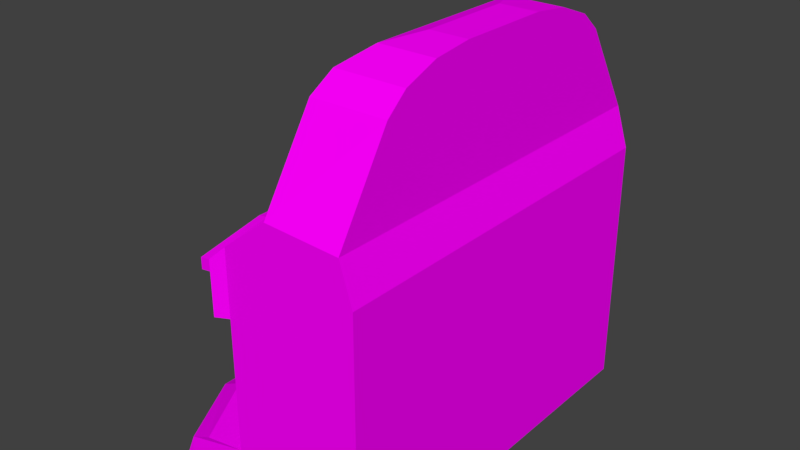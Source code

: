 # Source: fireplace1.blend  (saved by Blender 2.77.0; exported with 4.5.12 LTS)
import bpy
from mathutils import Matrix  # noqa: F401  (used for matrix-valued properties, if any)

bpy.ops.wm.read_factory_settings(use_empty=True)
scene = bpy.context.scene
scene.name = 'Scene'

# ---- collections
col_collection_1 = bpy.data.collections.new('Collection 1'); scene.collection.children.link(col_collection_1)

# ---- images (referenced by path relative to the original .blend; pixels are not part of the script)
import os
ASSET_DIR = os.environ.get("B2B_ASSET_DIR", "")  # directory of the original .blend (textures are referenced by path, not embedded)
HERE = os.path.dirname(os.path.abspath(__file__))  # packed textures are extracted next to this script under _unpacked/

def load_image(name, relpath, width, height, colorspace="sRGB"):
    """Load a texture the original file referenced (path relative to the .blend, or extracted next to this script)."""
    p = next((c for c in (os.path.join(HERE, relpath), os.path.join(ASSET_DIR, relpath)) if relpath and os.path.exists(c)), "")
    if p:
        img = bpy.data.images.load(p, check_existing=True)
        img.name = name
    else:  # same state as the original file: an image datablock whose file is absent (Cycles renders it pink)
        img = bpy.data.images.new(name, width, height)
        img.source = "FILE"
        img.filepath = "//" + (relpath or name)
    img.colorspace_settings.name = colorspace
    return img
img_colorpalette_jpg_001 = load_image('colorPalette.jpg.001', 'colorPalette.jpg', 1024, 1024, 'sRGB')

# ---- materials (node trees are filled in below, after node groups)
mat_material = bpy.data.materials.new('Material')
mat_material.alpha_threshold = 0.0
mat_material.roughness = 0.5
mat_material.line_color = (0.0, 0.0, 0.0, 1.0)

# ---- material node trees
mat_material.use_nodes = True; mat_material.node_tree.nodes.clear()
_N = mat_material.node_tree.nodes; _L = mat_material.node_tree.links
n0 = _N.new('ShaderNodeOutputMaterial'); n0.name = 'Material Output'; n0.location = (300, 300)
n1 = _N.new('ShaderNodeBsdfDiffuse'); n1.name = 'Diffuse BSDF'; n1.location = (10, 300)
n2 = _N.new('ShaderNodeTexImage'); n2.name = 'Image Texture'; n2.location = (228, 132)
n2.width = 140
n2.image = img_colorpalette_jpg_001
n3 = _N.new('ShaderNodeTexCoord'); n3.name = 'Texture Coordinate'; n3.location = (-183, 230)
_L.new(n1.outputs[0], n0.inputs[0])
_L.new(n3.outputs[2], n2.inputs[0])
_L.new(n2.outputs[0], n1.inputs[0])
n0.is_active_output = True

# ---- world
world_world = bpy.data.worlds.new('World'); scene.world = world_world
world_world.color = (0.05088, 0.05088, 0.05088)
world_world.use_sun_shadow = False
world_world.sun_shadow_jitter_overblur = 0.0
world_world.cycles.sampling_method = 'MANUAL'

# ---- meshes
me_cube = bpy.data.meshes.new('Cube')
me_cube.from_pydata([(1.0, 2.895, -0.9549), (1.0, -2.895, -0.9549), (-1.0, -2.895, -0.9216), (-1.0, 2.895, -0.9216), (1.0, 2.895, 1.615), (1.0, -2.895, 1.615), (-1.0, -2.895, 1.682), (-1.0, 2.895, 1.682), (1.0, 1.962, -0.9081), (1.0, -1.962, -0.9081), (-1.0, -1.918, -0.8582), (-1.0, 1.918, -0.8582), (1.0, 1.405, 1.807), (1.0, -1.405, 1.807), (-1.337, -2.981, 1.657), (-1.337, -2.981, 1.821), (1.0, 2.895, 0.9893), (1.0, -2.895, 0.9893), (-1.0, -2.895, 1.051), (-1.0, 2.895, 1.051), (-1.194, 2.981, 1.676), (-1.194, 2.981, 1.044), (1.0, 1.405, 1.2), (1.0, -1.405, 1.2), (0.001298, -1.918, -0.8582), (0.001298, 1.918, -0.8582), (-1.194, -2.981, 1.676), (-1.194, -2.981, 1.044), (-1.0, -1.081, 1.682), (-1.0, -1.918, 0.8676), (-1.0, -2.755, 1.107), (1.0, -2.895, 1.772), (-1.0, -1.5, 1.556), (-1.0, -1.806, 1.23), (-1.0, 1.918, 0.8676), (-1.0, 1.081, 1.682), (1.0, -2.895, 1.935), (-1.0, 2.755, 1.107), (-1.0, 1.806, 1.23), (-1.0, 1.5, 1.556), (0.001298, -1.918, 0.7404), (0.001298, -1.081, 1.582), (0.001298, -1.806, 1.067), (0.001298, -1.5, 1.386), (0.001298, 1.081, 1.582), (0.001298, 1.918, 0.7404), (0.001298, 1.5, 1.386), (0.001298, 1.806, 1.067), (-1.194, 1.405, 1.968), (-1.194, -1.405, 1.968), (-1.194, 2.755, 1.099), (-1.194, 1.081, 1.673), (-1.194, -1.081, 1.673), (-1.194, -2.755, 1.099), (-1.194, -1.61, 1.819), (-1.194, 1.61, 1.819), (1.0, 2.895, 1.772), (-1.0, 2.895, 1.847), (-1.0, -2.895, 1.847), (-1.0, 2.895, 2.034), (1.0, 2.895, 1.935), (-1.0, -2.895, 2.034), (-1.194, -2.019, 2.026), (-1.194, 2.019, 2.026), (-1.194, -2.981, 1.841), (-1.194, 2.981, 1.841), (-1.337, 2.981, 1.821), (-1.337, 2.981, 1.657), (-1.337, 2.019, 1.847), (-1.337, 2.019, 2.002), (-1.337, -2.019, 1.847), (-1.337, -2.019, 2.002), (-1.0, -1.918, -0.8582), (-1.0, 1.918, -0.8582), (0.001298, -1.918, -0.8582), (0.001298, 1.918, -0.8582), (1.0, -1.962, -1.053), (1.0, -2.895, -1.094), (1.0, 2.895, -1.094), (-1.0, 2.895, -1.838), (-1.0, -2.895, -1.838), (-1.0, 1.918, -1.824), (1.0, 1.962, -1.053), (-1.0, -1.918, -1.824), (-1.0, -1.918, -1.009), (-1.0, 1.918, -1.009), (0.001298, -1.918, -1.009), (0.001298, 1.918, -1.009), (1.0, -1.962, -1.836), (1.0, -2.895, -1.84), (1.0, 2.895, -1.84), (-1.0, 2.895, -1.838), (-1.0, -2.895, -1.838), (-1.0, 1.918, -1.824), (1.0, 1.962, -1.836), (-1.0, -1.918, -1.824), (-1.0, -1.918, -1.824), (-1.0, 1.918, -1.824), (0.001298, -1.918, -1.824), (0.001298, 1.918, -1.824), (-2.519, 1.918, -1.839), (-2.519, -1.918, -1.839), (-1.965, 2.981, -1.84), (-1.965, -2.981, -1.84), (0.8142, 2.895, 2.528), (0.8142, -2.895, 2.528), (-0.3042, -2.895, 2.581), (-0.3042, 2.895, 2.581), (-0.8317, 0.1761, -0.4649), (-0.245, -0.8786, -0.5214), (-0.7407, 0.2267, -0.5114), (-0.1541, -0.828, -0.5539), (-0.6845, 0.2579, -0.6243), (-0.09786, -0.7967, -0.6568), (-0.6845, 0.2579, -0.7592), (-0.09786, -0.7967, -0.7893), (-0.7407, 0.2267, -0.8651), (-0.1541, -0.828, -0.8998), (-0.8317, 0.1761, -0.903), (-0.245, -0.8786, -0.9468), (-0.9226, 0.1255, -0.859), (-0.336, -0.9292, -0.914), (-0.9788, 0.09423, -0.7487), (-0.3922, -0.9604, -0.814), (-0.9788, 0.09423, -0.6129), (-0.3922, -0.9604, -0.6835), (-0.9226, 0.1255, -0.5039), (-0.336, -0.9292, -0.5715), (-0.3069, 0.5981, -0.6462), (-0.5064, -0.2403, -0.04082), (-0.2279, 0.5658, -0.6705), (-0.4274, -0.2726, -0.07154), (-0.1852, 0.5206, -0.7437), (-0.3847, -0.3178, -0.1567), (-0.1952, 0.4797, -0.837), (-0.3947, -0.3588, -0.2624), (-0.254, 0.4587, -0.9145), (-0.4535, -0.3797, -0.3484), (-0.3392, 0.4657, -0.947), (-0.5387, -0.3727, -0.3782), (-0.4182, 0.498, -0.9227), (-0.6177, -0.3404, -0.3388), (-0.4609, 0.5432, -0.8507), (-0.6604, -0.2952, -0.25), (-0.4509, 0.5841, -0.7581), (-0.6504, -0.2543, -0.1439), (-0.3921, 0.6051, -0.6799), (-0.5916, -0.2333, -0.06286), (-2.076, 1.918, -0.8965), (-2.519, 1.918, -1.366), (-2.39, 1.918, -1.052), (-2.519, -1.918, -1.366), (-2.076, -1.918, -0.8965), (-2.39, -1.918, -1.052), (-1.965, 2.981, -1.37), (-1.521, 2.981, -0.9257), (-1.835, 2.981, -1.064), (-1.521, -2.981, -0.9257), (-1.965, -2.981, -1.37), (-1.835, -2.981, -1.064), (0.001298, 2.514e-07, 1.574), (-1.194, 5.986e-07, 1.827), (-1.0, 7.144e-07, 1.556), (-1.194, 7.144e-07, 1.55), (0.8142, 2.092, 3.828), (0.8142, 0.6927, 4.365), (0.8142, 1.784, 4.096), (0.8142, 1.271, 4.293), (0.8142, -0.6927, 4.365), (0.8142, -2.092, 3.828), (0.8142, -1.271, 4.293), (0.8142, -1.784, 4.096), (-0.3042, -2.101, 3.829), (0.2459, -0.6927, 4.365), (-0.2305, -1.788, 4.097), (-0.02915, -1.272, 4.293), (0.2459, 0.6927, 4.365), (-0.3042, 2.101, 3.829), (-0.02915, 1.272, 4.293), (-0.2305, 1.788, 4.097), (-0.2405, -0.8331, -0.145), (-0.8362, -1.818, -0.5122), (-0.15, -0.8682, -0.2047), (-0.7456, -1.857, -0.5586), (-0.09408, -0.8648, -0.3219), (-0.6897, -1.857, -0.6662), (-0.09408, -0.8246, -0.4506), (-0.6897, -1.817, -0.7927), (-0.15, -0.7627, -0.5422), (-0.7456, -1.754, -0.8887), (-0.2405, -0.7023, -0.5631), (-0.8362, -1.691, -0.9183), (-0.331, -0.6664, -0.5057), (-0.9267, -1.652, -0.8716), (-0.387, -0.6691, -0.391), (-0.9826, -1.651, -0.7666), (-0.387, -0.7096, -0.2614), (-0.9826, -1.69, -0.6421), (-0.331, -0.7724, -0.1669), (-0.9267, -1.754, -0.5447), (-0.3322, 0.6172, -0.145), (-0.8546, 1.643, -0.5122), (-0.4098, 0.5589, -0.2047), (-0.9357, 1.587, -0.5586), (-0.4364, 0.5095, -0.3219), (-0.9649, 1.539, -0.6662), (-0.4022, 0.4883, -0.4506), (-0.9313, 1.518, -0.7927), (-0.3201, 0.5032, -0.5422), (-0.848, 1.532, -0.8887), (-0.2211, 0.5482, -0.5631), (-0.7467, 1.576, -0.9183), (-0.1428, 0.6062, -0.5057), (-0.6656, 1.632, -0.8716), (-0.1156, 0.6551, -0.391), (-0.6357, 1.679, -0.7666), (-0.15, 0.6765, -0.2614), (-0.6688, 1.7, -0.6421), (-0.2329, 0.6621, -0.1669), (-0.7525, 1.686, -0.5447)], [], [(9, 1, 77, 76), (7, 20, 65, 57), (23, 13, 5, 17), (17, 5, 6, 18), (11, 34, 37, 19, 3), (16, 0, 3, 19), (10, 29, 40, 24), (28, 162, 160, 41), (16, 4, 12, 22), (22, 12, 13, 23), (26, 64, 15, 14), (26, 6, 58, 64), (72, 74, 86, 84), (1, 2, 80, 77), (8, 22, 23, 9), (0, 16, 22, 8), (11, 10, 72, 73), (63, 65, 66, 69), (4, 16, 19, 7), (24, 40, 42, 43, 41, 160, 44, 46, 47, 45, 25), (1, 17, 18, 2), (9, 23, 17, 1), (52, 54, 49, 161, 163), (34, 11, 25, 45), (7, 19, 21, 20), (30, 18, 27, 53), (32, 33, 30), (33, 29, 30), (28, 41, 43, 32), (32, 43, 42, 33), (33, 42, 40, 29), (34, 45, 47, 38), (38, 47, 46, 39), (39, 46, 44, 35), (2, 18, 30, 29, 10), (28, 30, 53, 52), (18, 6, 26, 27), (27, 26, 49, 54, 53), (50, 55, 48, 20, 21), (50, 51, 55), (53, 54, 52), (13, 12, 60, 36), (35, 162, 163, 51), (37, 35, 51, 50), (19, 37, 50, 21), (6, 5, 31, 58), (36, 61, 58, 31), (56, 57, 59, 60), (60, 59, 107, 104), (59, 57, 65, 63), (58, 61, 62, 64), (61, 59, 63, 62), (5, 13, 36, 31), (4, 7, 57, 56), (12, 4, 56, 60), (20, 48, 68, 67), (68, 70, 71, 69), (67, 68, 69, 66), (70, 14, 15, 71), (49, 26, 14, 70), (62, 63, 69, 71), (65, 20, 67, 66), (64, 62, 71, 15), (48, 161, 49, 70, 68), (8, 9, 76, 82), (10, 24, 74, 72), (24, 25, 75, 74), (25, 11, 73, 75), (86, 87, 99, 98), (78, 82, 94, 90), (83, 81, 93, 95), (76, 77, 89, 88), (3, 79, 102, 154, 156, 155), (75, 73, 85, 87), (3, 0, 78, 79), (73, 72, 84, 85), (151, 149, 100, 101), (81, 83, 101, 100), (0, 8, 82, 78), (74, 75, 87, 86), (88, 89, 92, 95), (90, 94, 93, 91), (94, 88, 95, 93), (97, 96, 98, 99), (79, 78, 90, 91), (82, 76, 88, 94), (84, 86, 98, 96), (77, 80, 92, 89), (80, 83, 95, 92), (87, 85, 97, 99), (81, 79, 91, 93), (85, 84, 96, 97), (11, 3, 155, 148), (80, 2, 157, 159, 158, 103), (83, 80, 103, 101), (103, 158, 151, 101), (79, 81, 100, 102), (2, 10, 152, 157), (154, 102, 100, 149), (106, 105, 169, 172), (59, 61, 106, 107), (36, 60, 104, 105), (61, 36, 105, 106), (104, 107, 177, 164), (165, 176, 173, 168), (107, 106, 172, 177), (108, 109, 111, 110), (110, 111, 113, 112), (112, 113, 115, 114), (114, 115, 117, 116), (116, 117, 119, 118), (118, 119, 121, 120), (120, 121, 123, 122), (122, 123, 125, 124), (111, 109, 127, 125, 123, 121, 119, 117, 115, 113), (124, 125, 127, 126), (126, 127, 109, 108), (108, 110, 112, 114, 116, 118, 120, 122, 124, 126), (128, 129, 131, 130), (130, 131, 133, 132), (132, 133, 135, 134), (134, 135, 137, 136), (136, 137, 139, 138), (138, 139, 141, 140), (140, 141, 143, 142), (142, 143, 145, 144), (131, 129, 147, 145, 143, 141, 139, 137, 135, 133), (144, 145, 147, 146), (146, 147, 129, 128), (128, 130, 132, 134, 136, 138, 140, 142, 144, 146), (152, 148, 150, 153), (153, 150, 149, 151), (154, 149, 150, 156), (156, 150, 148, 155), (157, 152, 153, 159), (159, 153, 151, 158), (10, 11, 148, 152), (163, 162, 28, 52), (163, 161, 48, 55, 51), (160, 162, 35, 44), (173, 176, 178, 175), (175, 178, 179, 174), (174, 179, 177, 172), (176, 165, 167, 178), (178, 167, 166, 179), (179, 166, 164, 177), (172, 169, 171, 174), (174, 171, 170, 175), (175, 170, 168, 173), (105, 104, 164, 166, 167, 165, 168, 170, 171, 169), (38, 39, 37), (34, 38, 37), (180, 181, 183, 182), (182, 183, 185, 184), (184, 185, 187, 186), (186, 187, 189, 188), (188, 189, 191, 190), (190, 191, 193, 192), (192, 193, 195, 194), (194, 195, 197, 196), (183, 181, 199, 197, 195, 193, 191, 189, 187, 185), (196, 197, 199, 198), (198, 199, 181, 180), (180, 182, 184, 186, 188, 190, 192, 194, 196, 198), (200, 201, 203, 202), (202, 203, 205, 204), (204, 205, 207, 206), (206, 207, 209, 208), (208, 209, 211, 210), (210, 211, 213, 212), (212, 213, 215, 214), (214, 215, 217, 216), (203, 201, 219, 217, 215, 213, 211, 209, 207, 205), (216, 217, 219, 218), (218, 219, 201, 200), (200, 202, 204, 206, 208, 210, 212, 214, 216, 218)])
_uv = me_cube.uv_layers.new(name='UVMap')
_uv.uv.foreach_set('vector', [0.5066, 0.2569, 0.5073, 0.2569, 0.5073, 0.2572, 0.5066, 0.2572, 0.6337, 0.02468, 0.6337, 0.02515, 0.6334, 0.02515, 0.6334, 0.02468, 0.5063, 0.2533, 0.5063, 0.252, 0.5073, 0.252, 0.5073, 0.2533, 0.4992, 0.2414, 0.5, 0.2414, 0.5, 0.2463, 0.4992, 0.2463, 0.4949, 0.2479, 0.4949, 0.2507, 0.4944, 0.2515, 0.4942, 0.2515, 0.4942, 0.2479, 0.5012, 0.2414, 0.5035, 0.2414, 0.5035, 0.2463, 0.5012, 0.2463, 0.4988, 0.2414, 0.4988, 0.2386, 0.5004, 0.2386, 0.5004, 0.2414, 0.5022, 0.2396, 0.5022, 0.2386, 0.5037, 0.2386, 0.5037, 0.2396, 0.5037, 0.2533, 0.5037, 0.252, 0.5046, 0.252, 0.5046, 0.2533, 0.5046, 0.2533, 0.5046, 0.252, 0.5063, 0.252, 0.5063, 0.2533, 0.6332, 0.02515, 0.6334, 0.02515, 0.6334, 0.02549, 0.6332, 0.02549, 0.6332, 0.02515, 0.6332, 0.02468, 0.6334, 0.02468, 0.6334, 0.02515, 0.4943, 0.2452, 0.4943, 0.2476, 0.4941, 0.2476, 0.4941, 0.2452, 0.497, 0.2414, 0.497, 0.2463, 0.4968, 0.2463, 0.4968, 0.2414, 0.5043, 0.2569, 0.5046, 0.2533, 0.5063, 0.2533, 0.5066, 0.2569, 0.5037, 0.2569, 0.5037, 0.2533, 0.5046, 0.2533, 0.5043, 0.2569, 0.5073, 0.2572, 0.5073, 0.2572, 0.5073, 0.2572, 0.5073, 0.2572, 0.6402, 0.01573, 0.6402, 0.01481, 0.6404, 0.01481, 0.6404, 0.01573, 0.5005, 0.2414, 0.5012, 0.2414, 0.5012, 0.2463, 0.5005, 0.2463, 0.4954, 0.2478, 0.4971, 0.2478, 0.4974, 0.2479, 0.4976, 0.2482, 0.4976, 0.2486, 0.4976, 0.2496, 0.4976, 0.2507, 0.4976, 0.2511, 0.4974, 0.2514, 0.4971, 0.2515, 0.4954, 0.2515, 0.497, 0.2414, 0.4992, 0.2414, 0.4992, 0.2463, 0.497, 0.2463, 0.5066, 0.2569, 0.5063, 0.2533, 0.5073, 0.2533, 0.5073, 0.2569, 0.4938, 0.2533, 0.4943, 0.2528, 0.4946, 0.253, 0.4946, 0.2543, 0.4938, 0.2543, 0.4973, 0.241, 0.4973, 0.2382, 0.4988, 0.2382, 0.4988, 0.241, 0.5005, 0.2463, 0.5012, 0.2463, 0.5012, 0.2468, 0.5005, 0.2467, 0.5022, 0.2412, 0.5022, 0.2414, 0.5019, 0.2414, 0.5019, 0.2412, 0.5022, 0.24, 0.4988, 0.2382, 0.4967, 0.2394, 0.4988, 0.2382, 0.4962, 0.2386, 0.4967, 0.2394, 0.5022, 0.2396, 0.5037, 0.2396, 0.5037, 0.24, 0.5022, 0.24, 0.5022, 0.24, 0.5037, 0.24, 0.5037, 0.2403, 0.5022, 0.2403, 0.4988, 0.2382, 0.5004, 0.2382, 0.5004, 0.2386, 0.4988, 0.2386, 0.4973, 0.241, 0.4988, 0.241, 0.4988, 0.2414, 0.4973, 0.2414, 0.5022, 0.2369, 0.5037, 0.2369, 0.5037, 0.2372, 0.5022, 0.2372, 0.5022, 0.2372, 0.5037, 0.2372, 0.5037, 0.2376, 0.5022, 0.2376, 0.4968, 0.2358, 0.4968, 0.2394, 0.4967, 0.2394, 0.4962, 0.2386, 0.4962, 0.2358, 0.5022, 0.2396, 0.5022, 0.2412, 0.5019, 0.2412, 0.5019, 0.2396, 0.4992, 0.2463, 0.5, 0.2463, 0.5, 0.2467, 0.4992, 0.2468, 0.4938, 0.2515, 0.4946, 0.2515, 0.4946, 0.253, 0.4943, 0.2528, 0.4938, 0.2517, 0.4938, 0.2569, 0.4943, 0.2559, 0.4946, 0.2557, 0.4946, 0.2572, 0.4938, 0.2572, 0.4938, 0.2569, 0.4938, 0.2554, 0.4943, 0.2559, 0.4938, 0.2517, 0.4943, 0.2528, 0.4938, 0.2533, 0.6395, 0.03041, 0.6378, 0.03041, 0.6375, 0.03004, 0.6399, 0.03004, 0.5022, 0.2376, 0.5022, 0.2386, 0.5019, 0.2386, 0.5019, 0.2376, 0.5022, 0.236, 0.5022, 0.2376, 0.5019, 0.2376, 0.5019, 0.236, 0.5022, 0.2357, 0.5022, 0.236, 0.5019, 0.236, 0.5019, 0.2357, 0.6332, 0.02468, 0.6332, 0.01983, 0.6334, 0.01983, 0.6334, 0.02468, 0.6369, 0.01958, 0.6399, 0.01958, 0.6399, 0.0205, 0.6369, 0.0205, 0.6369, 0.01481, 0.6399, 0.01481, 0.6399, 0.01573, 0.6369, 0.01573, 0.6339, 0.02601, 0.6369, 0.02601, 0.6358, 0.02739, 0.6342, 0.02739, 0.6399, 0.01573, 0.6399, 0.01481, 0.6402, 0.01481, 0.6402, 0.01573, 0.6399, 0.0205, 0.6399, 0.01958, 0.6402, 0.01958, 0.6402, 0.0205, 0.6399, 0.01958, 0.6399, 0.01573, 0.6402, 0.01573, 0.6402, 0.01958, 0.6404, 0.03041, 0.6395, 0.03041, 0.6399, 0.03004, 0.6404, 0.03004, 0.6337, 0.01983, 0.6337, 0.02468, 0.6334, 0.02468, 0.6334, 0.01983, 0.6378, 0.03041, 0.6369, 0.03041, 0.6369, 0.03004, 0.6375, 0.03004, 0.6275, 0.02032, 0.6275, 0.01882, 0.6277, 0.0194, 0.6277, 0.02032, 0.6275, 0.02509, 0.6275, 0.02124, 0.6277, 0.02124, 0.6277, 0.02509, 0.6275, 0.02601, 0.6275, 0.02509, 0.6277, 0.02509, 0.6277, 0.02601, 0.6275, 0.02124, 0.6275, 0.02032, 0.6277, 0.02032, 0.6277, 0.02124, 0.6275, 0.01614, 0.6275, 0.01463, 0.6277, 0.01463, 0.6277, 0.01555, 0.6402, 0.01958, 0.6402, 0.01573, 0.6404, 0.01573, 0.6404, 0.01958, 0.6334, 0.02515, 0.6337, 0.02515, 0.6337, 0.02549, 0.6334, 0.02549, 0.6402, 0.0205, 0.6402, 0.01958, 0.6404, 0.01958, 0.6404, 0.0205, 0.6275, 0.01882, 0.6275, 0.01748, 0.6275, 0.01614, 0.6277, 0.01555, 0.6277, 0.0194, 0.5043, 0.2569, 0.5066, 0.2569, 0.5066, 0.2572, 0.5043, 0.2572, 0.5073, 0.2572, 0.5073, 0.2572, 0.5073, 0.2572, 0.5073, 0.2572, 0.5073, 0.2572, 0.5073, 0.2572, 0.5073, 0.2572, 0.5073, 0.2572, 0.5073, 0.2572, 0.5073, 0.2572, 0.5073, 0.2572, 0.5073, 0.2572, 0.5073, 0.2572, 0.5073, 0.2572, 0.5073, 0.2572, 0.5073, 0.2572, 0.5073, 0.2572, 0.5073, 0.2572, 0.5073, 0.2572, 0.5073, 0.2572, 0.5073, 0.2572, 0.5073, 0.2572, 0.5073, 0.2572, 0.5073, 0.2572, 0.5073, 0.2572, 0.5073, 0.2572, 0.5073, 0.2572, 0.5073, 0.2572, 0.5035, 0.2463, 0.5037, 0.2463, 0.5037, 0.2473, 0.5036, 0.2473, 0.5035, 0.2472, 0.5035, 0.2468, 0.4957, 0.237, 0.4957, 0.2394, 0.4955, 0.2394, 0.4955, 0.237, 0.5035, 0.2463, 0.5035, 0.2414, 0.5037, 0.2414, 0.5037, 0.2463, 0.497, 0.2414, 0.497, 0.2378, 0.4972, 0.2378, 0.4972, 0.2414, 0.4942, 0.2374, 0.4942, 0.241, 0.4941, 0.241, 0.4941, 0.2374, 0.4945, 0.2466, 0.4945, 0.2429, 0.4954, 0.2429, 0.4954, 0.2466, 0.5037, 0.2569, 0.5043, 0.2569, 0.5043, 0.2572, 0.5037, 0.2572, 0.497, 0.2378, 0.497, 0.2414, 0.4968, 0.2414, 0.4968, 0.2378, 0.4946, 0.2524, 0.4946, 0.2515, 0.4976, 0.2515, 0.4976, 0.2525, 0.4946, 0.2572, 0.4946, 0.2562, 0.4976, 0.2562, 0.4976, 0.2572, 0.4946, 0.2562, 0.4946, 0.2524, 0.4976, 0.2525, 0.4976, 0.2562, 0.5004, 0.2414, 0.5004, 0.2378, 0.5019, 0.2378, 0.5019, 0.2414, 0.5073, 0.2572, 0.5073, 0.2572, 0.5073, 0.2572, 0.5073, 0.2572, 0.5073, 0.2572, 0.5073, 0.2572, 0.5073, 0.2572, 0.5073, 0.2572, 0.5073, 0.2572, 0.5073, 0.2572, 0.5073, 0.2572, 0.5073, 0.2572, 0.5073, 0.2572, 0.5073, 0.2572, 0.5073, 0.2572, 0.5073, 0.2572, 0.5073, 0.2572, 0.5073, 0.2572, 0.5073, 0.2572, 0.5073, 0.2572, 0.5073, 0.2572, 0.5073, 0.2572, 0.5073, 0.2572, 0.5073, 0.2572, 0.5073, 0.2572, 0.5073, 0.2572, 0.5073, 0.2572, 0.5073, 0.2572, 0.5073, 0.2572, 0.5073, 0.2572, 0.5073, 0.2572, 0.5073, 0.2572, 0.4945, 0.2373, 0.4945, 0.2362, 0.4949, 0.2362, 0.4952, 0.2373, 0.4968, 0.2463, 0.497, 0.2463, 0.497, 0.2468, 0.497, 0.2472, 0.4969, 0.2473, 0.4968, 0.2473, 0.4945, 0.2429, 0.4945, 0.2419, 0.4952, 0.2419, 0.4954, 0.2429, 0.4968, 0.2473, 0.4969, 0.2473, 0.4942, 0.2374, 0.4941, 0.2374, 0.4945, 0.2476, 0.4945, 0.2466, 0.4954, 0.2466, 0.4952, 0.2476, 0.4945, 0.2419, 0.4945, 0.2409, 0.4952, 0.2409, 0.4949, 0.2419, 0.5036, 0.2473, 0.5037, 0.2473, 0.4941, 0.241, 0.4942, 0.241, 0.6319, 0.02739, 0.6336, 0.02739, 0.6336, 0.03317, 0.6319, 0.03311, 0.6399, 0.01573, 0.6399, 0.01958, 0.6389, 0.01873, 0.6389, 0.01658, 0.6399, 0.03004, 0.6375, 0.03004, 0.638, 0.02867, 0.6393, 0.02867, 0.6308, 0.02601, 0.6339, 0.02601, 0.6336, 0.02739, 0.6319, 0.02739, 0.6342, 0.02739, 0.6358, 0.02739, 0.6358, 0.03311, 0.6341, 0.03317, 0.6326, 0.01663, 0.6326, 0.01525, 0.6331, 0.01525, 0.6331, 0.01663, 0.63, 0.02601, 0.6286, 0.02601, 0.6286, 0.02028, 0.63, 0.02028, 0.5525, 0.1419, 0.5525, 0.1648, 0.5516, 0.1647, 0.5516, 0.1419, 0.5516, 0.1419, 0.5516, 0.1647, 0.5505, 0.1647, 0.5505, 0.1419, 0.5505, 0.1419, 0.5505, 0.1647, 0.5497, 0.1648, 0.5497, 0.142, 0.5611, 0.1425, 0.5611, 0.16, 0.56, 0.16, 0.56, 0.1426, 0.56, 0.1426, 0.56, 0.16, 0.5591, 0.1593, 0.5591, 0.1419, 0.5469, 0.1648, 0.5469, 0.1419, 0.5478, 0.1419, 0.5478, 0.1647, 0.5478, 0.1647, 0.5478, 0.1419, 0.5489, 0.1419, 0.5489, 0.1647, 0.5489, 0.1647, 0.5489, 0.1419, 0.5497, 0.142, 0.5497, 0.1648, 0.5531, 0.1605, 0.554, 0.1604, 0.5549, 0.1615, 0.5555, 0.1632, 0.5555, 0.165, 0.5549, 0.1661, 0.554, 0.1662, 0.5531, 0.1651, 0.5525, 0.1634, 0.5525, 0.1616, 0.5571, 0.16, 0.5571, 0.1425, 0.5582, 0.1426, 0.5582, 0.16, 0.5582, 0.16, 0.5582, 0.1426, 0.5591, 0.1419, 0.5591, 0.1593, 0.5569, 0.1662, 0.556, 0.1661, 0.5555, 0.165, 0.5555, 0.1632, 0.556, 0.1615, 0.5569, 0.1604, 0.5578, 0.1605, 0.5584, 0.1616, 0.5584, 0.1634, 0.5578, 0.1651, 0.5645, 0.1419, 0.5645, 0.1604, 0.5637, 0.1604, 0.5637, 0.1419, 0.5637, 0.1419, 0.5637, 0.1604, 0.5628, 0.1604, 0.5628, 0.1419, 0.5548, 0.1419, 0.5548, 0.1604, 0.5541, 0.1604, 0.5541, 0.1419, 0.5541, 0.1419, 0.5541, 0.1604, 0.5532, 0.1604, 0.5532, 0.1419, 0.5532, 0.1419, 0.5532, 0.1604, 0.5525, 0.1604, 0.5525, 0.1419, 0.5611, 0.1604, 0.5611, 0.1419, 0.562, 0.1419, 0.562, 0.1604, 0.562, 0.1604, 0.562, 0.1419, 0.5628, 0.1419, 0.5628, 0.1604, 0.5571, 0.1419, 0.5571, 0.1604, 0.5564, 0.1604, 0.5564, 0.1419, 0.5606, 0.1654, 0.5598, 0.1659, 0.5589, 0.1654, 0.5584, 0.164, 0.5584, 0.1623, 0.5589, 0.161, 0.5598, 0.1604, 0.5606, 0.161, 0.5611, 0.1623, 0.5611, 0.164, 0.5564, 0.1419, 0.5564, 0.1604, 0.5555, 0.1604, 0.5555, 0.1419, 0.5555, 0.1419, 0.5555, 0.1604, 0.5548, 0.1604, 0.5548, 0.1419, 0.5496, 0.1684, 0.5491, 0.1697, 0.5482, 0.1703, 0.5474, 0.1697, 0.5469, 0.1684, 0.5469, 0.1667, 0.5474, 0.1653, 0.5482, 0.1648, 0.5491, 0.1653, 0.5496, 0.1667, 0.4952, 0.2409, 0.4952, 0.2373, 0.4954, 0.2373, 0.4954, 0.2409, 0.4943, 0.2374, 0.4943, 0.241, 0.4942, 0.241, 0.4942, 0.2374, 0.5036, 0.2473, 0.4942, 0.241, 0.4954, 0.2418, 0.5035, 0.2473, 0.4952, 0.2362, 0.4954, 0.2371, 0.4952, 0.2373, 0.4949, 0.2362, 0.4949, 0.2419, 0.4952, 0.2409, 0.4954, 0.241, 0.4952, 0.2419, 0.497, 0.2473, 0.4946, 0.2385, 0.4942, 0.2374, 0.4969, 0.2473, 0.4945, 0.2409, 0.4945, 0.2373, 0.4952, 0.2373, 0.4952, 0.2409, 0.5019, 0.2386, 0.5022, 0.2386, 0.5022, 0.2396, 0.5019, 0.2396, 0.4938, 0.2543, 0.4946, 0.2543, 0.4946, 0.2557, 0.4943, 0.2559, 0.4938, 0.2554, 0.5037, 0.2386, 0.5022, 0.2386, 0.5022, 0.2376, 0.5037, 0.2376, 0.6331, 0.01525, 0.6326, 0.01525, 0.6324, 0.01458, 0.6334, 0.01458, 0.6334, 0.01458, 0.6324, 0.01458, 0.6322, 0.01392, 0.6336, 0.01392, 0.6287, 0.01906, 0.6299, 0.01906, 0.63, 0.02028, 0.6286, 0.02028, 0.6326, 0.01525, 0.6326, 0.01663, 0.6324, 0.01663, 0.6324, 0.01458, 0.6324, 0.01458, 0.6324, 0.01663, 0.6322, 0.01663, 0.6322, 0.01409, 0.6357, 0.03444, 0.6341, 0.03446, 0.6341, 0.03317, 0.6358, 0.03311, 0.6319, 0.03311, 0.6336, 0.03317, 0.6336, 0.03446, 0.632, 0.03444, 0.632, 0.03444, 0.6336, 0.03446, 0.6336, 0.03556, 0.6323, 0.03556, 0.6334, 0.01458, 0.6334, 0.01663, 0.6331, 0.01663, 0.6331, 0.01525, 0.6393, 0.02867, 0.638, 0.02867, 0.638, 0.02289, 0.638, 0.02169, 0.6382, 0.02082, 0.6384, 0.0205, 0.6389, 0.0205, 0.6391, 0.02082, 0.6393, 0.02169, 0.6393, 0.02289, 0.5022, 0.2369, 0.5022, 0.2372, 0.5012, 0.2494, 0.4973, 0.241, 0.4973, 0.2414, 0.5012, 0.2494, 0.5525, 0.1419, 0.5525, 0.1648, 0.5516, 0.1647, 0.5516, 0.1419, 0.5516, 0.1419, 0.5516, 0.1647, 0.5505, 0.1647, 0.5505, 0.1419, 0.5505, 0.1419, 0.5505, 0.1647, 0.5497, 0.1648, 0.5497, 0.142, 0.5611, 0.1425, 0.5611, 0.16, 0.56, 0.16, 0.56, 0.1426, 0.56, 0.1426, 0.56, 0.16, 0.5591, 0.1593, 0.5591, 0.1419, 0.5469, 0.1648, 0.5469, 0.1419, 0.5478, 0.1419, 0.5478, 0.1647, 0.5478, 0.1647, 0.5478, 0.1419, 0.5489, 0.1419, 0.5489, 0.1647, 0.5489, 0.1647, 0.5489, 0.1419, 0.5497, 0.142, 0.5497, 0.1648, 0.5531, 0.1605, 0.554, 0.1604, 0.5549, 0.1615, 0.5555, 0.1632, 0.5555, 0.165, 0.5549, 0.1661, 0.554, 0.1662, 0.5531, 0.1651, 0.5525, 0.1634, 0.5525, 0.1616, 0.5571, 0.16, 0.5571, 0.1425, 0.5582, 0.1426, 0.5582, 0.16, 0.5582, 0.16, 0.5582, 0.1426, 0.5591, 0.1419, 0.5591, 0.1593, 0.5569, 0.1662, 0.556, 0.1661, 0.5555, 0.165, 0.5555, 0.1632, 0.556, 0.1615, 0.5569, 0.1604, 0.5578, 0.1605, 0.5584, 0.1616, 0.5584, 0.1634, 0.5578, 0.1651, 0.5525, 0.1419, 0.5525, 0.1648, 0.5516, 0.1647, 0.5516, 0.1419, 0.5516, 0.1419, 0.5516, 0.1647, 0.5505, 0.1647, 0.5505, 0.1419, 0.5505, 0.1419, 0.5505, 0.1647, 0.5497, 0.1648, 0.5497, 0.142, 0.5611, 0.1425, 0.5611, 0.16, 0.56, 0.16, 0.56, 0.1426, 0.56, 0.1426, 0.56, 0.16, 0.5591, 0.1593, 0.5591, 0.1419, 0.5469, 0.1648, 0.5469, 0.1419, 0.5478, 0.1419, 0.5478, 0.1647, 0.5478, 0.1647, 0.5478, 0.1419, 0.5489, 0.1419, 0.5489, 0.1647, 0.5489, 0.1647, 0.5489, 0.1419, 0.5497, 0.142, 0.5497, 0.1648, 0.5531, 0.1605, 0.554, 0.1604, 0.5549, 0.1615, 0.5555, 0.1632, 0.5555, 0.165, 0.5549, 0.1661, 0.554, 0.1662, 0.5531, 0.1651, 0.5525, 0.1634, 0.5525, 0.1616, 0.5571, 0.16, 0.5571, 0.1425, 0.5582, 0.1426, 0.5582, 0.16, 0.5582, 0.16, 0.5582, 0.1426, 0.5591, 0.1419, 0.5591, 0.1593, 0.5569, 0.1662, 0.556, 0.1661, 0.5555, 0.165, 0.5555, 0.1632, 0.556, 0.1615, 0.5569, 0.1604, 0.5578, 0.1605, 0.5584, 0.1616, 0.5584, 0.1634, 0.5578, 0.1651])
me_cube.materials.append(mat_material)
me_cube.use_remesh_preserve_volume = False
me_cube.use_remesh_preserve_attributes = False
me_cube.use_mirror_vertex_groups = False
me_cube.update()

# ---- objects
ob_cube = bpy.data.objects.new('Cube', me_cube)

# ---- transforms, parenting, visibility, modifiers, constraints
ob_cube.location = (0.0, 0.0, 0.9035)
ob_cube.lock_rotations_4d = False
ob_cube.empty_display_type = 'ARROWS'
ob_cube.lineart.crease_threshold = 0.0

# ---- collection membership
col_collection_1.objects.link(ob_cube)

# ---- scene / render settings (as saved in the file)
scene.frame_start = 1; scene.frame_end = 250; scene.frame_set(1)
scene.render.engine = 'CYCLES'
scene.render.resolution_percentage = 50
scene.render.dither_intensity = 0.0
scene.cycles.use_denoising = False
scene.cycles.samples = 128
scene.cycles.sampling_pattern = 'TABULATED_SOBOL'
scene.cycles.light_sampling_threshold = 0.0
scene.cycles.use_adaptive_sampling = False
scene.cycles.use_light_tree = False
scene.cycles.blur_glossy = 0.0
scene.cycles.sample_clamp_indirect = 0.0
scene.view_settings.view_transform = 'Standard'
bpy.context.view_layer.update()

# ---- added for rendering (the .blend has no active camera and no usable light): camera, sun
cam_auto = bpy.data.cameras.new('AutoCamera')
cam_auto.lens = 50.0
cam_auto.sensor_width = 36.0
cam_auto.clip_end = 1000.0
ob_auto_camera = bpy.data.objects.new('AutoCamera', cam_auto)
scene.collection.objects.link(ob_auto_camera)
ob_auto_camera.location = (7.84151, -10.3215, 9.04725)
ob_auto_camera.rotation_euler = (1.09748, -7.21219e-08, 0.694738)
scene.camera = ob_auto_camera
light_auto_sun = bpy.data.lights.new('AutoSun', 'SUN')
light_auto_sun.energy = 3.0
light_auto_sun.angle = 0.0523599
ob_auto_sun = bpy.data.objects.new('AutoSun', light_auto_sun)
scene.collection.objects.link(ob_auto_sun)
ob_auto_sun.rotation_euler = (0.872665, 0.174533, 0.523599)
bpy.context.view_layer.update()
